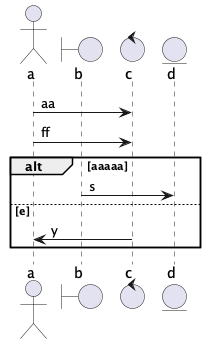

The diagram above was rendered by PlantUML. Its source (embedded in the PNG):
@startuml
actor a
boundary b
control c
entity d
a -> c : aa
a -> c : ff
alt aaaaa
b -> d : s
else e
c -> a : y
end
@enduml